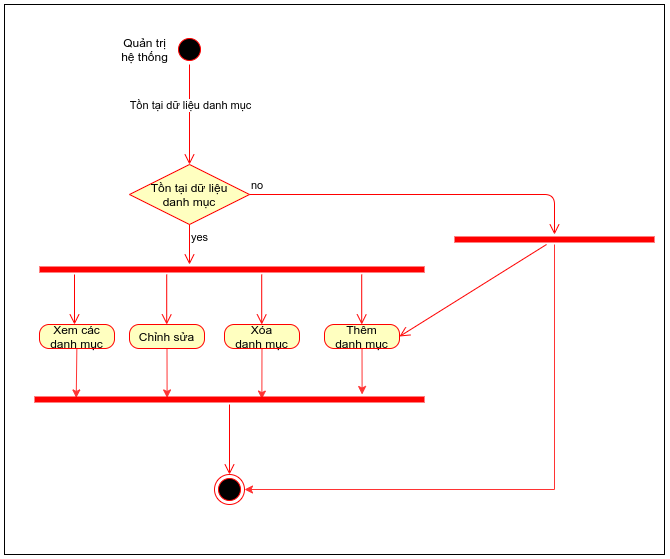

The diagram above was exported from draw.io. Its source (the exported page's mxGraphModel, read from the mxfile embedded in the PNG):
<mxGraphModel dx="1360" dy="823" grid="1" gridSize="10" guides="1" tooltips="1" connect="1" arrows="1" fold="1" page="1" pageScale="1" pageWidth="1169" pageHeight="826" math="0" shadow="0">
  <root>
    <mxCell id="0" />
    <mxCell id="1" parent="0" />
    <mxCell id="g998LZrnaA5I48rBC31s-1" value="" style="ellipse;html=1;shape=startState;fillColor=#000000;strokeColor=#ff0000;" parent="1" vertex="1">
      <mxGeometry x="350" y="430" width="30" height="30" as="geometry" />
    </mxCell>
    <mxCell id="g998LZrnaA5I48rBC31s-2" value="" style="edgeStyle=orthogonalEdgeStyle;html=1;verticalAlign=bottom;endArrow=open;endSize=8;strokeColor=#ff0000;" parent="1" source="g998LZrnaA5I48rBC31s-1" edge="1">
      <mxGeometry relative="1" as="geometry">
        <mxPoint x="365" y="560" as="targetPoint" />
      </mxGeometry>
    </mxCell>
    <mxCell id="g998LZrnaA5I48rBC31s-4" value="Tồn tại dữ liệu danh mục" style="edgeLabel;html=1;align=center;verticalAlign=middle;resizable=0;points=[];" parent="g998LZrnaA5I48rBC31s-2" vertex="1" connectable="0">
      <mxGeometry x="-0.6067" relative="1" as="geometry">
        <mxPoint y="20.28" as="offset" />
      </mxGeometry>
    </mxCell>
    <mxCell id="g998LZrnaA5I48rBC31s-3" value="Quản trị&lt;br&gt;hệ thống" style="text;html=1;align=center;verticalAlign=middle;resizable=0;points=[];autosize=1;" parent="1" vertex="1">
      <mxGeometry x="290" y="430" width="60" height="30" as="geometry" />
    </mxCell>
    <mxCell id="g998LZrnaA5I48rBC31s-5" value="Tồn tại dữ liệu&lt;br&gt;danh mục" style="rhombus;whiteSpace=wrap;html=1;fillColor=#ffffc0;strokeColor=#ff0000;" parent="1" vertex="1">
      <mxGeometry x="305" y="560" width="120" height="60" as="geometry" />
    </mxCell>
    <mxCell id="g998LZrnaA5I48rBC31s-6" value="no" style="edgeStyle=orthogonalEdgeStyle;html=1;align=left;verticalAlign=bottom;endArrow=open;endSize=8;strokeColor=#ff0000;exitX=1;exitY=0.5;exitDx=0;exitDy=0;" parent="1" source="g998LZrnaA5I48rBC31s-5" edge="1">
      <mxGeometry x="-1" relative="1" as="geometry">
        <mxPoint x="730" y="630" as="targetPoint" />
        <Array as="points">
          <mxPoint x="730" y="590" />
        </Array>
      </mxGeometry>
    </mxCell>
    <mxCell id="g998LZrnaA5I48rBC31s-7" value="yes" style="edgeStyle=orthogonalEdgeStyle;html=1;align=left;verticalAlign=top;endArrow=open;endSize=8;strokeColor=#ff0000;" parent="1" source="g998LZrnaA5I48rBC31s-5" edge="1">
      <mxGeometry x="-1" relative="1" as="geometry">
        <mxPoint x="365" y="660" as="targetPoint" />
      </mxGeometry>
    </mxCell>
    <mxCell id="g998LZrnaA5I48rBC31s-8" value="" style="shape=line;html=1;strokeWidth=6;strokeColor=#ff0000;fillColor=none;" parent="1" vertex="1">
      <mxGeometry x="215" y="660" width="385" height="10" as="geometry" />
    </mxCell>
    <mxCell id="g998LZrnaA5I48rBC31s-23" style="edgeStyle=none;rounded=0;orthogonalLoop=1;jettySize=auto;html=1;entryX=0.107;entryY=0.343;entryDx=0;entryDy=0;entryPerimeter=0;strokeColor=#FF3333;" parent="1" source="g998LZrnaA5I48rBC31s-10" target="g998LZrnaA5I48rBC31s-19" edge="1">
      <mxGeometry relative="1" as="geometry" />
    </mxCell>
    <mxCell id="g998LZrnaA5I48rBC31s-10" value="Xem các danh mục" style="rounded=1;whiteSpace=wrap;html=1;arcSize=40;fontColor=#000000;fillColor=#ffffc0;strokeColor=#ff0000;" parent="1" vertex="1">
      <mxGeometry x="215" y="720" width="75" height="24" as="geometry" />
    </mxCell>
    <mxCell id="g998LZrnaA5I48rBC31s-24" style="edgeStyle=none;rounded=0;orthogonalLoop=1;jettySize=auto;html=1;exitX=0.5;exitY=1;exitDx=0;exitDy=0;entryX=0.34;entryY=0.343;entryDx=0;entryDy=0;entryPerimeter=0;strokeColor=#FF3333;" parent="1" source="g998LZrnaA5I48rBC31s-12" target="g998LZrnaA5I48rBC31s-19" edge="1">
      <mxGeometry relative="1" as="geometry" />
    </mxCell>
    <mxCell id="g998LZrnaA5I48rBC31s-12" value="Chỉnh sửa" style="rounded=1;whiteSpace=wrap;html=1;arcSize=40;fontColor=#000000;fillColor=#ffffc0;strokeColor=#ff0000;" parent="1" vertex="1">
      <mxGeometry x="305" y="720" width="75" height="24" as="geometry" />
    </mxCell>
    <mxCell id="g998LZrnaA5I48rBC31s-25" style="edgeStyle=none;rounded=0;orthogonalLoop=1;jettySize=auto;html=1;strokeColor=#FF3333;entryX=0.583;entryY=0.457;entryDx=0;entryDy=0;entryPerimeter=0;" parent="1" source="g998LZrnaA5I48rBC31s-13" target="g998LZrnaA5I48rBC31s-19" edge="1">
      <mxGeometry relative="1" as="geometry">
        <mxPoint x="437" y="790" as="targetPoint" />
      </mxGeometry>
    </mxCell>
    <mxCell id="g998LZrnaA5I48rBC31s-13" value="Xóa&lt;br&gt;danh mục" style="rounded=1;whiteSpace=wrap;html=1;arcSize=40;fontColor=#000000;fillColor=#ffffc0;strokeColor=#ff0000;" parent="1" vertex="1">
      <mxGeometry x="400" y="720" width="75" height="24" as="geometry" />
    </mxCell>
    <mxCell id="g998LZrnaA5I48rBC31s-27" style="edgeStyle=none;rounded=0;orthogonalLoop=1;jettySize=auto;html=1;entryX=0.84;entryY=0;entryDx=0;entryDy=0;entryPerimeter=0;strokeColor=#FF3333;" parent="1" source="g998LZrnaA5I48rBC31s-14" target="g998LZrnaA5I48rBC31s-19" edge="1">
      <mxGeometry relative="1" as="geometry" />
    </mxCell>
    <mxCell id="g998LZrnaA5I48rBC31s-14" value="Thêm&lt;br&gt;danh mục" style="rounded=1;whiteSpace=wrap;html=1;arcSize=40;fontColor=#000000;fillColor=#ffffc0;strokeColor=#ff0000;" parent="1" vertex="1">
      <mxGeometry x="500" y="720" width="75" height="24" as="geometry" />
    </mxCell>
    <mxCell id="g998LZrnaA5I48rBC31s-15" value="" style="edgeStyle=orthogonalEdgeStyle;html=1;align=left;verticalAlign=top;endArrow=open;endSize=8;strokeColor=#ff0000;" parent="1" edge="1">
      <mxGeometry x="-1" relative="1" as="geometry">
        <mxPoint x="250" y="720" as="targetPoint" />
        <mxPoint x="250" y="670" as="sourcePoint" />
      </mxGeometry>
    </mxCell>
    <mxCell id="g998LZrnaA5I48rBC31s-16" value="" style="edgeStyle=orthogonalEdgeStyle;html=1;align=left;verticalAlign=top;endArrow=open;endSize=8;strokeColor=#ff0000;" parent="1" edge="1">
      <mxGeometry x="-1" relative="1" as="geometry">
        <mxPoint x="342.21" y="720" as="targetPoint" />
        <mxPoint x="342.21" y="670" as="sourcePoint" />
      </mxGeometry>
    </mxCell>
    <mxCell id="g998LZrnaA5I48rBC31s-17" value="" style="edgeStyle=orthogonalEdgeStyle;html=1;align=left;verticalAlign=top;endArrow=open;endSize=8;strokeColor=#ff0000;" parent="1" edge="1">
      <mxGeometry x="-1" relative="1" as="geometry">
        <mxPoint x="437.21000000000004" y="720" as="targetPoint" />
        <mxPoint x="437.21000000000004" y="670" as="sourcePoint" />
      </mxGeometry>
    </mxCell>
    <mxCell id="g998LZrnaA5I48rBC31s-18" value="" style="edgeStyle=orthogonalEdgeStyle;html=1;align=left;verticalAlign=top;endArrow=open;endSize=8;strokeColor=#ff0000;" parent="1" edge="1">
      <mxGeometry x="-1" relative="1" as="geometry">
        <mxPoint x="537.21" y="720" as="targetPoint" />
        <mxPoint x="537.21" y="670" as="sourcePoint" />
      </mxGeometry>
    </mxCell>
    <mxCell id="g998LZrnaA5I48rBC31s-19" value="" style="shape=line;html=1;strokeWidth=6;strokeColor=#ff0000;fillColor=none;" parent="1" vertex="1">
      <mxGeometry x="210" y="790" width="390" height="10" as="geometry" />
    </mxCell>
    <mxCell id="g998LZrnaA5I48rBC31s-20" value="" style="edgeStyle=orthogonalEdgeStyle;html=1;verticalAlign=bottom;endArrow=open;endSize=8;strokeColor=#ff0000;" parent="1" source="g998LZrnaA5I48rBC31s-19" edge="1">
      <mxGeometry relative="1" as="geometry">
        <mxPoint x="405" y="870" as="targetPoint" />
      </mxGeometry>
    </mxCell>
    <mxCell id="g998LZrnaA5I48rBC31s-21" value="" style="ellipse;html=1;shape=endState;fillColor=#000000;strokeColor=#ff0000;" parent="1" vertex="1">
      <mxGeometry x="390" y="870" width="30" height="30" as="geometry" />
    </mxCell>
    <mxCell id="QFTsn9IFejN7DSP5rbS2-3" style="edgeStyle=orthogonalEdgeStyle;rounded=0;orthogonalLoop=1;jettySize=auto;html=1;entryX=1;entryY=0.5;entryDx=0;entryDy=0;strokeColor=#FF3333;" edge="1" parent="1" source="QFTsn9IFejN7DSP5rbS2-1" target="g998LZrnaA5I48rBC31s-21">
      <mxGeometry relative="1" as="geometry">
        <Array as="points">
          <mxPoint x="730" y="885" />
        </Array>
      </mxGeometry>
    </mxCell>
    <mxCell id="QFTsn9IFejN7DSP5rbS2-1" value="" style="shape=line;html=1;strokeWidth=6;strokeColor=#ff0000;" vertex="1" parent="1">
      <mxGeometry x="630" y="630" width="200" height="10" as="geometry" />
    </mxCell>
    <mxCell id="QFTsn9IFejN7DSP5rbS2-2" value="" style="html=1;verticalAlign=bottom;endArrow=open;endSize=8;strokeColor=#ff0000;entryX=1;entryY=0.5;entryDx=0;entryDy=0;" edge="1" source="QFTsn9IFejN7DSP5rbS2-1" parent="1" target="g998LZrnaA5I48rBC31s-14">
      <mxGeometry relative="1" as="geometry">
        <mxPoint x="730" y="710" as="targetPoint" />
      </mxGeometry>
    </mxCell>
    <mxCell id="QFTsn9IFejN7DSP5rbS2-4" value="" style="rounded=0;whiteSpace=wrap;html=1;fillColor=none;" vertex="1" parent="1">
      <mxGeometry x="180" y="400" width="660" height="550" as="geometry" />
    </mxCell>
  </root>
</mxGraphModel>